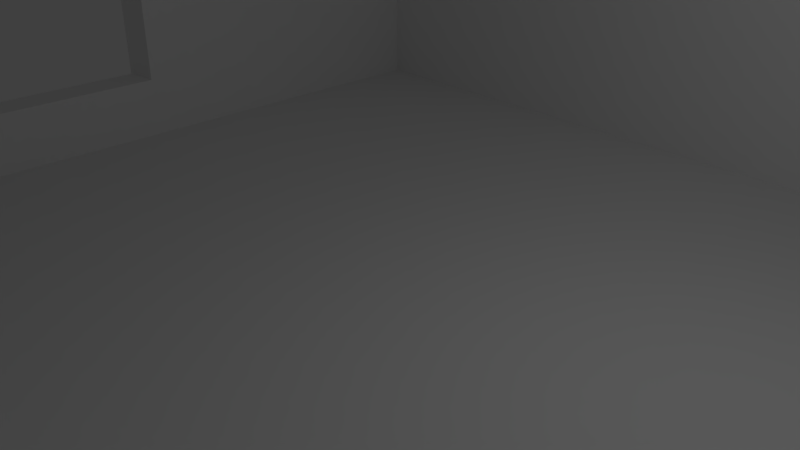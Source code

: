 # Source: habitacion2.blend  (saved by Blender 2.79.0; exported with 4.5.12 LTS)
import bpy
from mathutils import Matrix  # noqa: F401  (used for matrix-valued properties, if any)

bpy.ops.wm.read_factory_settings(use_empty=True)
scene = bpy.context.scene
scene.name = 'Scene'

# ---- collections
col_collection_1 = bpy.data.collections.new('Collection 1'); scene.collection.children.link(col_collection_1)

# ---- materials (node trees are filled in below, after node groups)
mat_material = bpy.data.materials.new('Material')
mat_material.alpha_threshold = 0.0
mat_material.use_transparent_shadow = False
mat_material.roughness = 0.5
mat_material.line_color = (0.0, 0.0, 0.0, 1.0)

# ---- material node trees

# ---- world
world_world = bpy.data.worlds.new('World'); scene.world = world_world
world_world.color = (0.05088, 0.05088, 0.05088)
world_world.use_sun_shadow = False
world_world.sun_shadow_jitter_overblur = 0.0
world_world.cycles.sampling_method = 'MANUAL'

# ---- cameras
cam_camera = bpy.data.cameras.new('Camera')
cam_camera.clip_end = 100.0
cam_camera.lens = 35.0
cam_camera.sensor_width = 32.0
cam_camera.sensor_height = 18.0
cam_camera.ortho_scale = 7.314
cam_camera.dof.focus_distance = 0.0
cam_camera.dof.aperture_fstop = 128.0

# ---- lights
light_lamp = bpy.data.lights.new('Lamp', 'POINT')
light_lamp.transmission_factor = 0.0
light_lamp.cutoff_distance = 30.0
light_lamp.energy = 100.0
light_lamp.shadow_buffer_clip_start = 1.001
light_lamp.shadow_soft_size = 0.1
light_lamp.shadow_maximum_resolution = 0.006
light_lamp.use_absolute_resolution = True

# ---- meshes
me_cube = bpy.data.meshes.new('Cube')
me_cube.from_pydata([(-0.9993, 1.0, -1.0), (-0.9993, -1.0, -1.0), (0.5527, -1.0, -1.0), (0.5527, 1.0, -1.0), (-0.9993, 1.0, 4.0), (-0.9993, -1.0, 4.0), (0.5527, -1.0, 4.0), (0.5527, 1.0, 4.0), (-0.9432, 0.9278, 4.0), (-0.9432, -0.9278, 4.0), (0.4967, 0.9278, 4.0), (0.4967, -0.9278, 4.0), (-0.9432, 0.9278, -0.6542), (-0.9432, -0.9278, -0.6542), (0.4967, 0.9278, -0.6542), (0.4967, -0.9278, -0.6542), (0.4034, 1.0, -1.0), (0.4034, -1.0, -1.0), (0.4034, 1.0, 4.0), (0.4034, -1.0, 4.0), (0.4034, 0.9278, 4.0), (0.4034, -0.9278, 4.0), (0.4034, 0.9278, -0.6542), (0.4034, -0.9278, -0.6542), (0.1108, 1.0, -1.0), (0.1108, -1.0, -1.0), (0.1108, 1.0, 4.0), (0.1108, -1.0, 4.0), (0.1194, 0.9278, 4.0), (0.1194, -0.9278, 4.0), (0.1194, 0.9278, -0.6542), (0.1194, -0.9278, -0.6542), (-0.9993, 1.0, 3.51), (-0.9993, -1.0, 3.51), (0.5527, -1.0, 3.51), (0.5527, 1.0, 3.51), (0.4034, 1.0, 3.51), (0.4034, -1.0, 3.51), (0.1108, -1.0, 3.51), (0.1108, 1.0, 3.51), (0.4967, 0.9278, 3.495), (-0.9432, 0.9278, 3.495), (-0.9432, -0.9278, 3.495), (0.4967, -0.9278, 3.495), (0.4034, -0.9278, 3.495), (0.4034, 0.9278, 3.495), (0.1194, 0.9278, 3.495), (0.1194, -0.9278, 3.495), (0.4034, -1.0, -0.6203), (0.1108, -1.0, -0.6203), (-0.9993, 1.0, -0.6203), (-0.9993, -1.0, -0.6203), (0.5527, -1.0, -0.6203), (0.5527, 1.0, -0.6203), (0.4034, 1.0, -0.6203), (0.1108, 1.0, -0.6203), (-0.9993, -0.6042, -1.0), (0.5527, -0.6042, -1.0), (-0.9993, -0.6042, 4.0), (0.5527, -0.6042, 4.0), (-0.9432, -0.5605, 4.0), (0.4967, -0.5605, 4.0), (-0.9432, -0.5605, -0.6542), (0.4967, -0.5605, -0.6542), (0.4034, -0.5605, -0.6542), (0.4034, -0.6042, -1.0), (0.1108, -0.6042, -1.0), (0.1194, -0.5605, -0.6542), (0.5527, -0.6042, 3.51), (-0.9993, -0.6042, 3.51), (0.4967, -0.5605, 3.495), (-0.9432, -0.5605, 3.495), (-0.9993, -0.6042, -0.6203), (0.5527, -0.6042, -0.6203), (0.5527, 0.1192, -1.0), (0.5527, 0.1192, 4.0), (0.4967, 0.1049, 4.0), (0.4967, 0.1049, -0.6542), (0.4034, 0.1192, -1.0), (0.1108, 0.1192, -1.0), (0.5527, 0.1192, 3.51), (0.4967, 0.1049, 3.495), (0.5527, 0.1192, -0.6203), (-0.9993, 0.1192, -1.0), (-0.9993, 0.1192, 4.0), (-0.9432, 0.1049, 4.0), (-0.9432, 0.1049, -0.6542), (0.4034, 0.1049, -0.6542), (0.1194, 0.1049, -0.6542), (-0.9993, 0.1192, 3.51), (-0.9432, 0.1049, 3.495), (-0.9993, 0.1192, -0.6203), (0.4967, 0.9278, 0.4316), (-0.9432, -0.9278, 0.4316), (0.4034, -0.9278, 0.4316), (0.4034, 0.9278, 0.4316), (0.1194, 0.9278, 0.4316), (0.1194, -0.9278, 0.4316), (-0.9993, 1.0, 0.4559), (-0.9993, -1.0, 0.4559), (0.5527, -1.0, 0.4559), (0.5527, 1.0, 0.4559), (0.4034, 1.0, 0.4559), (0.1108, 1.0, 0.4559), (-0.9432, 0.9278, 0.4316), (0.4967, -0.9278, 0.4316), (0.4034, -1.0, 0.4559), (0.1108, -1.0, 0.4559), (-0.9993, -0.6042, 0.4559), (0.5527, -0.6042, 0.4559), (0.4967, -0.5605, 0.4316), (-0.9432, -0.6056, 0.4316), (0.4967, 0.1049, 0.4316), (-0.9993, 0.1192, 0.4559), (0.5527, 0.1192, 0.4559), (-0.9432, 0.1333, 0.4316), (-0.9993, 1.0, 3.086), (-0.9993, -1.0, 3.086), (0.5527, -1.0, 3.086), (0.5527, 1.0, 3.086), (0.4034, 1.0, 3.086), (0.1108, 1.0, 3.086), (-0.9432, 0.9278, 3.067), (0.4967, -0.9278, 3.067), (-0.9993, -0.6042, 3.086), (0.5527, -0.6042, 3.086), (0.4967, -0.5605, 3.067), (-0.9432, -0.6056, 3.067), (0.4967, 0.1049, 3.067), (-0.9993, 0.1192, 3.086), (0.5527, 0.1192, 3.086), (-0.9432, 0.1333, 3.067), (0.4967, 0.9278, 3.067), (-0.9432, -0.9278, 3.067), (0.4034, -0.9278, 3.067), (0.4034, 0.9278, 3.067), (0.1194, 0.9278, 3.067), (0.1194, -0.9278, 3.067), (0.4034, -1.0, 3.086), (0.1108, -1.0, 3.086)], [], [(65, 57, 2, 17), (59, 61, 11, 6), (69, 33, 5, 58), (37, 34, 6, 19), (80, 35, 7, 75), (54, 53, 3, 16), (95, 22, 14, 92), (18, 20, 10, 7), (27, 29, 9, 5), (84, 85, 8, 4), (64, 23, 15, 63), (97, 31, 13, 93), (115, 86, 12, 104), (110, 63, 15, 105), (105, 15, 23, 94), (67, 31, 23, 64), (6, 11, 21, 19), (26, 28, 20, 18), (55, 54, 16, 24), (38, 37, 19, 27), (66, 65, 17, 25), (56, 66, 25, 1), (33, 38, 27, 5), (50, 55, 24, 0), (104, 12, 30, 96), (4, 8, 28, 26), (62, 13, 31, 67), (94, 23, 31, 97), (19, 21, 29, 27), (4, 26, 39, 32), (117, 139, 38, 33), (139, 138, 37, 38), (26, 18, 36, 39), (18, 7, 35, 36), (130, 119, 35, 80), (138, 118, 34, 37), (124, 117, 33, 69), (21, 44, 47, 29), (8, 41, 46, 28), (28, 46, 45, 20), (11, 43, 44, 21), (61, 70, 43, 11), (85, 90, 41, 8), (29, 47, 42, 9), (20, 45, 40, 10), (56, 1, 51, 72), (17, 2, 52, 48), (74, 3, 53, 82), (25, 17, 48, 49), (1, 25, 49, 51), (98, 103, 55, 50), (102, 101, 53, 54), (22, 54, 55, 30), (95, 102, 54, 22), (96, 30, 55, 103), (39, 36, 45, 46), (2, 57, 73, 52), (83, 56, 72, 91), (9, 42, 71, 60), (76, 81, 70, 61), (129, 124, 69, 89), (118, 125, 68, 34), (86, 62, 67, 88), (83, 79, 66, 56), (79, 78, 65, 66), (88, 67, 64, 87), (112, 77, 63, 110), (93, 13, 62, 111), (87, 64, 63, 77), (5, 9, 60, 58), (34, 68, 59, 6), (89, 69, 58, 84), (75, 76, 61, 59), (78, 74, 57, 65), (16, 3, 74, 78), (7, 10, 76, 75), (32, 89, 84, 4), (22, 87, 77, 14), (92, 14, 77, 112), (30, 88, 87, 22), (24, 16, 78, 79), (0, 24, 79, 83), (12, 86, 88, 30), (116, 129, 89, 32), (10, 40, 81, 76), (0, 83, 91, 50), (57, 74, 82, 73), (60, 71, 90, 85), (125, 130, 80, 68), (111, 62, 86, 115), (58, 60, 85, 84), (68, 80, 75, 59), (129, 113, 115, 131), (73, 82, 114, 109), (50, 91, 113, 98), (132, 92, 112, 128), (133, 93, 111, 127), (128, 112, 110, 126), (52, 73, 109, 100), (91, 72, 108, 113), (136, 96, 103, 121), (135, 120, 102, 95), (120, 119, 101, 102), (116, 121, 103, 98), (72, 51, 99, 108), (48, 52, 100, 106), (82, 53, 101, 114), (49, 48, 106, 107), (51, 49, 107, 99), (134, 94, 97, 137), (122, 104, 96, 136), (123, 105, 94, 134), (126, 110, 105, 123), (131, 115, 104, 122), (137, 97, 93, 133), (135, 95, 92, 132), (45, 135, 132, 40), (47, 137, 133, 42), (90, 131, 122, 41), (70, 126, 123, 43), (43, 123, 134, 44), (41, 122, 136, 46), (44, 134, 137, 47), (32, 39, 121, 116), (36, 35, 119, 120), (45, 36, 120, 135), (46, 136, 121, 39), (81, 128, 126, 70), (42, 133, 127, 71), (40, 132, 128, 81), (71, 127, 131, 90), (109, 114, 130, 125), (98, 113, 129, 116), (100, 109, 125, 118), (124, 127, 111, 108), (108, 99, 117, 124), (106, 100, 118, 138), (114, 101, 119, 130), (107, 106, 138, 139), (99, 107, 139, 117), (115, 113, 108, 111), (131, 127, 124, 129)])
me_cube.materials.append(mat_material)
me_cube.use_remesh_preserve_volume = False
me_cube.use_remesh_preserve_attributes = False
me_cube.use_mirror_vertex_groups = False
me_cube.update()

# ---- objects
ob_cube = bpy.data.objects.new('Cube', me_cube)
ob_lamp = bpy.data.objects.new('Lamp', light_lamp)
ob_camera = bpy.data.objects.new('Camera', cam_camera)

# ---- transforms, parenting, visibility, modifiers, constraints
ob_cube.location = (2.031, 0.0, 0.0)
ob_cube.scale = (10.0, 8.0, 1.0)
ob_cube.lock_rotations_4d = False
ob_cube.empty_display_type = 'ARROWS'
ob_cube.lineart.crease_threshold = 0.0
ob_lamp.location = (4.076, 1.005, 5.904)
ob_lamp.rotation_euler = (0.6503, 0.05522, 1.866)
ob_lamp.lock_rotations_4d = False
ob_lamp.empty_display_type = 'ARROWS'
ob_lamp.color = (0.0, 0.0, 0.0, 0.0)
ob_lamp.lineart.crease_threshold = 0.0
ob_camera.location = (7.481, -6.508, 5.344)
ob_camera.rotation_euler = (1.109, 0.0, 0.8149)
ob_camera.lock_rotations_4d = False
ob_camera.empty_display_type = 'ARROWS'
ob_camera.color = (0.0, 0.0, 0.0, 0.0)
ob_camera.display_type = 'WIRE'
ob_camera.lineart.crease_threshold = 0.0

# ---- collection membership
col_collection_1.objects.link(ob_cube)
col_collection_1.objects.link(ob_lamp)
col_collection_1.objects.link(ob_camera)

# ---- scene / render settings (as saved in the file)
scene.camera = ob_camera
scene.frame_start = 1; scene.frame_end = 250; scene.frame_set(1)
scene.render.engine = 'BLENDER_EEVEE_NEXT'
scene.render.resolution_percentage = 50
scene.render.dither_intensity = 0.0
scene.cycles.use_denoising = False
scene.cycles.samples = 128
scene.cycles.sampling_pattern = 'TABULATED_SOBOL'
scene.cycles.use_adaptive_sampling = False
scene.cycles.use_light_tree = False
scene.cycles.blur_glossy = 0.0
scene.cycles.sample_clamp_indirect = 0.0
scene.view_settings.view_transform = 'Standard'
bpy.context.view_layer.update()

